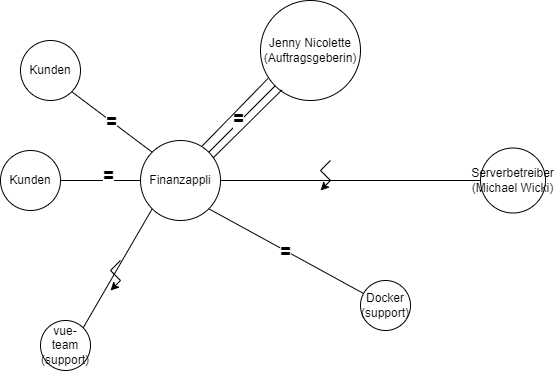

The diagram above was exported from draw.io. Its source (the exported page's mxGraphModel, read from the mxfile embedded in the PNG):
<mxGraphModel dx="600" dy="359" grid="1" gridSize="10" guides="1" tooltips="1" connect="1" arrows="1" fold="1" page="1" pageScale="1" pageWidth="827" pageHeight="1169" math="0" shadow="0">
  <root>
    <mxCell id="0" />
    <mxCell id="1" parent="0" />
    <mxCell id="GR-gJW7LoeiN3hgbbroW-1" value="Finanzappli" style="ellipse;whiteSpace=wrap;html=1;aspect=fixed;" parent="1" vertex="1">
      <mxGeometry x="390" y="240" width="80" height="80" as="geometry" />
    </mxCell>
    <mxCell id="GR-gJW7LoeiN3hgbbroW-2" value="Jenny Nicolette&lt;div&gt;(Auftragsgeberin)&lt;/div&gt;" style="ellipse;whiteSpace=wrap;html=1;aspect=fixed;" parent="1" vertex="1">
      <mxGeometry x="510" y="100" width="100" height="100" as="geometry" />
    </mxCell>
    <mxCell id="GR-gJW7LoeiN3hgbbroW-3" value="" style="endArrow=none;html=1;rounded=0;entryX=0;entryY=1;entryDx=0;entryDy=0;exitX=1;exitY=0;exitDx=0;exitDy=0;" parent="1" source="GR-gJW7LoeiN3hgbbroW-1" target="GR-gJW7LoeiN3hgbbroW-2" edge="1">
      <mxGeometry width="50" height="50" relative="1" as="geometry">
        <mxPoint x="390" y="250" as="sourcePoint" />
        <mxPoint x="440" y="200" as="targetPoint" />
      </mxGeometry>
    </mxCell>
    <mxCell id="GR-gJW7LoeiN3hgbbroW-9" value="&lt;b style=&quot;font-size: 18px;&quot;&gt;=&lt;/b&gt;" style="edgeLabel;html=1;align=center;verticalAlign=middle;resizable=0;points=[];" parent="GR-gJW7LoeiN3hgbbroW-3" vertex="1" connectable="0">
      <mxGeometry x="-0.0411" y="3" relative="1" as="geometry">
        <mxPoint as="offset" />
      </mxGeometry>
    </mxCell>
    <mxCell id="GR-gJW7LoeiN3hgbbroW-4" value="" style="endArrow=none;html=1;rounded=0;exitX=0.906;exitY=0.22;exitDx=0;exitDy=0;exitPerimeter=0;entryX=0.213;entryY=0.895;entryDx=0;entryDy=0;entryPerimeter=0;" parent="1" source="GR-gJW7LoeiN3hgbbroW-1" target="GR-gJW7LoeiN3hgbbroW-2" edge="1">
      <mxGeometry width="50" height="50" relative="1" as="geometry">
        <mxPoint x="490" y="290" as="sourcePoint" />
        <mxPoint x="540" y="240" as="targetPoint" />
      </mxGeometry>
    </mxCell>
    <mxCell id="GR-gJW7LoeiN3hgbbroW-5" value="" style="endArrow=none;html=1;rounded=0;exitX=0.77;exitY=0.07;exitDx=0;exitDy=0;exitPerimeter=0;entryX=0.075;entryY=0.78;entryDx=0;entryDy=0;entryPerimeter=0;" parent="1" source="GR-gJW7LoeiN3hgbbroW-1" target="GR-gJW7LoeiN3hgbbroW-2" edge="1">
      <mxGeometry width="50" height="50" relative="1" as="geometry">
        <mxPoint x="450" y="240" as="sourcePoint" />
        <mxPoint x="564" y="134" as="targetPoint" />
      </mxGeometry>
    </mxCell>
    <mxCell id="GR-gJW7LoeiN3hgbbroW-6" value="Kunden" style="ellipse;whiteSpace=wrap;html=1;aspect=fixed;" parent="1" vertex="1">
      <mxGeometry x="270" y="140" width="60" height="60" as="geometry" />
    </mxCell>
    <mxCell id="GR-gJW7LoeiN3hgbbroW-7" value="&lt;font style=&quot;font-size: 18px;&quot;&gt;&lt;b style=&quot;&quot;&gt;=&lt;/b&gt;&lt;/font&gt;" style="endArrow=none;html=1;rounded=0;exitX=1;exitY=1;exitDx=0;exitDy=0;entryX=0;entryY=0;entryDx=0;entryDy=0;" parent="1" source="GR-gJW7LoeiN3hgbbroW-6" target="GR-gJW7LoeiN3hgbbroW-1" edge="1">
      <mxGeometry width="50" height="50" relative="1" as="geometry">
        <mxPoint x="390" y="250" as="sourcePoint" />
        <mxPoint x="440" y="200" as="targetPoint" />
      </mxGeometry>
    </mxCell>
    <mxCell id="GR-gJW7LoeiN3hgbbroW-10" value="Serverbetreiber&lt;div&gt;(Michael Wicki)&lt;/div&gt;" style="ellipse;whiteSpace=wrap;html=1;aspect=fixed;" parent="1" vertex="1">
      <mxGeometry x="730" y="247.5" width="65" height="65" as="geometry" />
    </mxCell>
    <mxCell id="GR-gJW7LoeiN3hgbbroW-11" value="" style="endArrow=none;html=1;rounded=0;exitX=1;exitY=0.5;exitDx=0;exitDy=0;entryX=0;entryY=0.5;entryDx=0;entryDy=0;" parent="1" source="GR-gJW7LoeiN3hgbbroW-1" target="GR-gJW7LoeiN3hgbbroW-10" edge="1">
      <mxGeometry width="50" height="50" relative="1" as="geometry">
        <mxPoint x="570" y="370" as="sourcePoint" />
        <mxPoint x="620" y="320" as="targetPoint" />
      </mxGeometry>
    </mxCell>
    <mxCell id="GR-gJW7LoeiN3hgbbroW-16" value="vue-team (support)" style="ellipse;whiteSpace=wrap;html=1;aspect=fixed;" parent="1" vertex="1">
      <mxGeometry x="290" y="420" width="50" height="50" as="geometry" />
    </mxCell>
    <mxCell id="GR-gJW7LoeiN3hgbbroW-17" value="Docker (support)" style="ellipse;whiteSpace=wrap;html=1;aspect=fixed;" parent="1" vertex="1">
      <mxGeometry x="610" y="380" width="50" height="50" as="geometry" />
    </mxCell>
    <mxCell id="GR-gJW7LoeiN3hgbbroW-18" value="&lt;b style=&quot;forced-color-adjust: none; color: rgb(0, 0, 0); font-family: Helvetica; font-size: 18px; font-style: normal; font-variant-ligatures: normal; font-variant-caps: normal; letter-spacing: normal; orphans: 2; text-align: center; text-indent: 0px; text-transform: none; widows: 2; word-spacing: 0px; -webkit-text-stroke-width: 0px; white-space: nowrap; background-color: rgb(255, 255, 255); text-decoration-thickness: initial; text-decoration-style: initial; text-decoration-color: initial;&quot;&gt;=&lt;/b&gt;" style="endArrow=none;html=1;rounded=0;exitX=1;exitY=1;exitDx=0;exitDy=0;" parent="1" source="GR-gJW7LoeiN3hgbbroW-1" target="GR-gJW7LoeiN3hgbbroW-17" edge="1">
      <mxGeometry width="50" height="50" relative="1" as="geometry">
        <mxPoint x="480" y="340" as="sourcePoint" />
        <mxPoint x="530" y="290" as="targetPoint" />
      </mxGeometry>
    </mxCell>
    <mxCell id="GR-gJW7LoeiN3hgbbroW-19" value="&lt;span style=&quot;color: rgba(0, 0, 0, 0); font-family: monospace; font-size: 0px; text-align: start; background-color: rgb(251, 251, 251);&quot;&gt;%3CmxGraphModel%3E%3Croot%3E%3CmxCell%20id%3D%220%22%2F%3E%3CmxCell%20id%3D%221%22%20parent%3D%220%22%2F%3E%3CmxCell%20id%3D%222%22%20value%3D%22%22%20style%3D%22endArrow%3Dclassic%3Bhtml%3D1%3Brounded%3D0%3B%22%20edge%3D%221%22%20parent%3D%221%22%3E%3CmxGeometry%20width%3D%2250%22%20height%3D%2250%22%20relative%3D%221%22%20as%3D%22geometry%22%3E%3CmxPoint%20x%3D%22560%22%20y%3D%22260%22%20as%3D%22sourcePoint%22%2F%3E%3CmxPoint%20x%3D%22550%22%20y%3D%22270%22%20as%3D%22targetPoint%22%2F%3E%3C%2FmxGeometry%3E%3C%2FmxCell%3E%3CmxCell%20id%3D%223%22%20value%3D%22%22%20style%3D%22endArrow%3Dnone%3Bhtml%3D1%3Brounded%3D0%3B%22%20edge%3D%221%22%20parent%3D%221%22%3E%3CmxGeometry%20width%3D%2250%22%20height%3D%2250%22%20relative%3D%221%22%20as%3D%22geometry%22%3E%3CmxPoint%20x%3D%22550%22%20y%3D%22250%22%20as%3D%22sourcePoint%22%2F%3E%3CmxPoint%20x%3D%22560%22%20y%3D%22260%22%20as%3D%22targetPoint%22%2F%3E%3CArray%20as%3D%22points%22%3E%3CmxPoint%20x%3D%22560%22%20y%3D%22260%22%2F%3E%3C%2FArray%3E%3C%2FmxGeometry%3E%3C%2FmxCell%3E%3CmxCell%20id%3D%224%22%20value%3D%22%22%20style%3D%22endArrow%3Dnone%3Bhtml%3D1%3Brounded%3D0%3B%22%20edge%3D%221%22%20parent%3D%221%22%3E%3CmxGeometry%20width%3D%2250%22%20height%3D%2250%22%20relative%3D%221%22%20as%3D%22geometry%22%3E%3CmxPoint%20x%3D%22550%22%20y%3D%22250%22%20as%3D%22sourcePoint%22%2F%3E%3CmxPoint%20x%3D%22560%22%20y%3D%22240%22%20as%3D%22targetPoint%22%2F%3E%3C%2FmxGeometry%3E%3C%2FmxCell%3E%3C%2Froot%3E%3C%2FmxGraphModel%3E&lt;/span&gt;" style="endArrow=none;html=1;rounded=0;entryX=0;entryY=1;entryDx=0;entryDy=0;exitX=1;exitY=0;exitDx=0;exitDy=0;" parent="1" source="GR-gJW7LoeiN3hgbbroW-16" target="GR-gJW7LoeiN3hgbbroW-1" edge="1">
      <mxGeometry width="50" height="50" relative="1" as="geometry">
        <mxPoint x="370" y="370" as="sourcePoint" />
        <mxPoint x="420" y="320" as="targetPoint" />
        <Array as="points" />
      </mxGeometry>
    </mxCell>
    <mxCell id="bGxGCuxd6wfBYbGC0qFA-23" value="&lt;span style=&quot;color: rgba(0, 0, 0, 0); font-family: monospace; font-size: 0px; text-align: start; background-color: rgb(251, 251, 251);&quot;&gt;%3CmxGraphModel%3E%3Croot%3E%3CmxCell%20id%3D%220%22%2F%3E%3CmxCell%20id%3D%221%22%20parent%3D%220%22%2F%3E%3CmxCell%20id%3D%222%22%20value%3D%22%22%20style%3D%22endArrow%3Dclassic%3Bhtml%3D1%3Brounded%3D0%3B%22%20edge%3D%221%22%20parent%3D%221%22%3E%3CmxGeometry%20width%3D%2250%22%20height%3D%2250%22%20relative%3D%221%22%20as%3D%22geometry%22%3E%3CmxPoint%20x%3D%22610%22%20y%3D%22310%22%20as%3D%22sourcePoint%22%2F%3E%3CmxPoint%20x%3D%22600%22%20y%3D%22320%22%20as%3D%22targetPoint%22%2F%3E%3C%2FmxGeometry%3E%3C%2FmxCell%3E%3CmxCell%20id%3D%223%22%20value%3D%22%22%20style%3D%22endArrow%3Dnone%3Bhtml%3D1%3Brounded%3D0%3B%22%20edge%3D%221%22%20parent%3D%221%22%3E%3CmxGeometry%20width%3D%2250%22%20height%3D%2250%22%20relative%3D%221%22%20as%3D%22geometry%22%3E%3CmxPoint%20x%3D%22600%22%20y%3D%22300%22%20as%3D%22sourcePoint%22%2F%3E%3CmxPoint%20x%3D%22610%22%20y%3D%22310%22%20as%3D%22targetPoint%22%2F%3E%3CArray%20as%3D%22points%22%3E%3CmxPoint%20x%3D%22610%22%20y%3D%22310%22%2F%3E%3C%2FArray%3E%3C%2FmxGeometry%3E%3C%2FmxCell%3E%3CmxCell%20id%3D%224%22%20value%3D%22%22%20style%3D%22endArrow%3Dnone%3Bhtml%3D1%3Brounded%3D0%3B%22%20edge%3D%221%22%20parent%3D%221%22%3E%3CmxGeometry%20width%3D%2250%22%20height%3D%2250%22%20relative%3D%221%22%20as%3D%22geometry%22%3E%3CmxPoint%20x%3D%22600%22%20y%3D%22300%22%20as%3D%22sourcePoint%22%2F%3E%3CmxPoint%20x%3D%22610%22%20y%3D%22290%22%20as%3D%22targetPoint%22%2F%3E%3C%2FmxGeometry%3E%3C%2FmxCell%3E%3C%2Froot%3E%3C%2FmxGraphModel%3E&lt;/span&gt;" style="edgeLabel;html=1;align=center;verticalAlign=middle;resizable=0;points=[];" vertex="1" connectable="0" parent="GR-gJW7LoeiN3hgbbroW-19">
      <mxGeometry x="-0.2406" y="-1" relative="1" as="geometry">
        <mxPoint as="offset" />
      </mxGeometry>
    </mxCell>
    <mxCell id="bGxGCuxd6wfBYbGC0qFA-11" value="" style="endArrow=classic;html=1;rounded=0;" edge="1" parent="1">
      <mxGeometry width="50" height="50" relative="1" as="geometry">
        <mxPoint x="580" y="280" as="sourcePoint" />
        <mxPoint x="570" y="290" as="targetPoint" />
      </mxGeometry>
    </mxCell>
    <mxCell id="bGxGCuxd6wfBYbGC0qFA-12" value="" style="endArrow=none;html=1;rounded=0;" edge="1" parent="1">
      <mxGeometry width="50" height="50" relative="1" as="geometry">
        <mxPoint x="570" y="270" as="sourcePoint" />
        <mxPoint x="580" y="280" as="targetPoint" />
        <Array as="points">
          <mxPoint x="580" y="280" />
        </Array>
      </mxGeometry>
    </mxCell>
    <mxCell id="bGxGCuxd6wfBYbGC0qFA-13" value="" style="endArrow=none;html=1;rounded=0;" edge="1" parent="1">
      <mxGeometry width="50" height="50" relative="1" as="geometry">
        <mxPoint x="570" y="270" as="sourcePoint" />
        <mxPoint x="580" y="260" as="targetPoint" />
      </mxGeometry>
    </mxCell>
    <mxCell id="bGxGCuxd6wfBYbGC0qFA-45" value="" style="endArrow=classic;html=1;rounded=0;" edge="1" parent="1">
      <mxGeometry width="50" height="50" relative="1" as="geometry">
        <mxPoint x="370" y="380" as="sourcePoint" />
        <mxPoint x="360" y="390" as="targetPoint" />
      </mxGeometry>
    </mxCell>
    <mxCell id="bGxGCuxd6wfBYbGC0qFA-46" value="" style="endArrow=none;html=1;rounded=0;" edge="1" parent="1">
      <mxGeometry width="50" height="50" relative="1" as="geometry">
        <mxPoint x="360" y="370" as="sourcePoint" />
        <mxPoint x="370" y="380" as="targetPoint" />
        <Array as="points" />
      </mxGeometry>
    </mxCell>
    <mxCell id="bGxGCuxd6wfBYbGC0qFA-47" value="" style="endArrow=none;html=1;rounded=0;" edge="1" parent="1">
      <mxGeometry width="50" height="50" relative="1" as="geometry">
        <mxPoint x="360" y="370" as="sourcePoint" />
        <mxPoint x="370" y="360" as="targetPoint" />
      </mxGeometry>
    </mxCell>
    <mxCell id="bGxGCuxd6wfBYbGC0qFA-49" value="Kunden" style="ellipse;whiteSpace=wrap;html=1;aspect=fixed;" vertex="1" parent="1">
      <mxGeometry x="250" y="250" width="60" height="60" as="geometry" />
    </mxCell>
    <mxCell id="bGxGCuxd6wfBYbGC0qFA-50" value="" style="endArrow=none;html=1;rounded=0;exitX=1;exitY=0.5;exitDx=0;exitDy=0;entryX=0;entryY=0.5;entryDx=0;entryDy=0;" edge="1" parent="1" source="bGxGCuxd6wfBYbGC0qFA-49" target="GR-gJW7LoeiN3hgbbroW-1">
      <mxGeometry width="50" height="50" relative="1" as="geometry">
        <mxPoint x="410" y="460" as="sourcePoint" />
        <mxPoint x="460" y="410" as="targetPoint" />
      </mxGeometry>
    </mxCell>
    <mxCell id="bGxGCuxd6wfBYbGC0qFA-51" value="&#10;&lt;b style=&quot;forced-color-adjust: none; color: rgb(0, 0, 0); font-family: Helvetica; font-size: 18px; font-style: normal; font-variant-ligatures: normal; font-variant-caps: normal; letter-spacing: normal; orphans: 2; text-align: center; text-indent: 0px; text-transform: none; widows: 2; word-spacing: 0px; -webkit-text-stroke-width: 0px; white-space: nowrap; background-color: rgb(255, 255, 255); text-decoration-thickness: initial; text-decoration-style: initial; text-decoration-color: initial;&quot;&gt;=&lt;/b&gt;&#10;&#10;" style="edgeLabel;html=1;align=center;verticalAlign=middle;resizable=0;points=[];" vertex="1" connectable="0" parent="bGxGCuxd6wfBYbGC0qFA-50">
      <mxGeometry x="0.2043" y="-2" relative="1" as="geometry">
        <mxPoint as="offset" />
      </mxGeometry>
    </mxCell>
  </root>
</mxGraphModel>